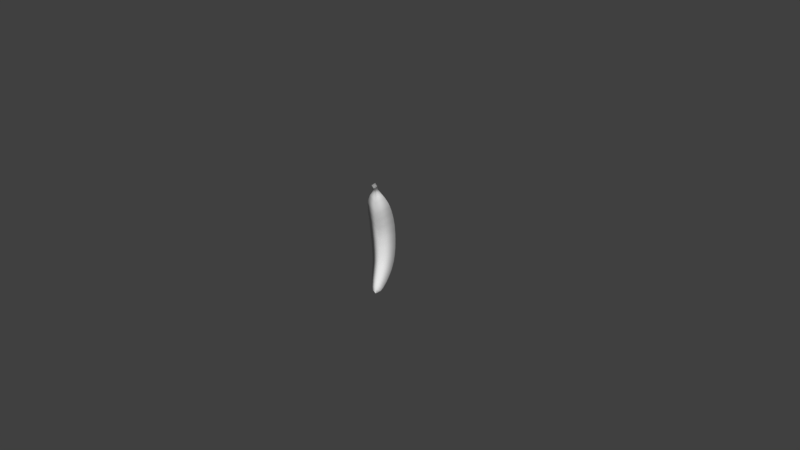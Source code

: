 # Source: Banana.blend  (saved by Blender 2.78.0; exported with 4.5.12 LTS)
import bpy
from mathutils import Matrix  # noqa: F401  (used for matrix-valued properties, if any)

bpy.ops.wm.read_factory_settings(use_empty=True)
scene = bpy.context.scene
scene.name = 'Scene'

# ---- collections
col_collection_1 = bpy.data.collections.new('Collection 1'); scene.collection.children.link(col_collection_1)
col_collection_10 = bpy.data.collections.new('Collection 10'); scene.collection.children.link(col_collection_10)

# ---- world
world_world = bpy.data.worlds.new('World'); scene.world = world_world
world_world.color = (0.05088, 0.05088, 0.05088)
world_world.use_sun_shadow = False
world_world.sun_shadow_jitter_overblur = 0.0
world_world.cycles.sampling_method = 'MANUAL'

# ---- curves / text
cu_beziercurve = bpy.data.curves.new('BezierCurve', 'CURVE')
cu_beziercurve.dimensions = '3D'
_sp = cu_beziercurve.splines.new('BEZIER'); _sp.bezier_points.add(4)
_sp.bezier_points.foreach_set('co', [0.0, 0.0, 0.0, -0.08392, 0.1995, 0.225, -0.112, 0.2237, 0.4963, -0.06946, 0.1278, 0.7683, 0.0, 0.0, 1.0])
_sp.bezier_points.foreach_set('handle_left', [0.2138, -0.4844, -0.3624, -0.06649, 0.1686, 0.1388, -0.1151, 0.2362, 0.4074, -0.08844, 0.1649, 0.685, -0.03413, 0.05243, 0.9395])
_sp.bezier_points.foreach_set('handle_right', [-0.04223, 0.0957, 0.0716, -0.1014, 0.2304, 0.3112, -0.1089, 0.2112, 0.5852, -0.05047, 0.09068, 0.8516, 0.09066, -0.1393, 1.161])
for _p, _l, _r in zip(_sp.bezier_points, ['ALIGNED', 'ALIGNED', 'ALIGNED', 'ALIGNED', 'ALIGNED'], ['ALIGNED', 'ALIGNED', 'ALIGNED', 'ALIGNED', 'ALIGNED']): _p.handle_left_type = _l; _p.handle_right_type = _r
_sp.order_u = 0
_sp.order_v = 0
_sp = cu_beziercurve.splines.new('BEZIER'); _sp.bezier_points.add(0)
_sp.bezier_points.foreach_set('co', [-1.0, 0.0, 0.0])
_sp.bezier_points.foreach_set('handle_left', [-1.5, -0.5, 0.0])
_sp.bezier_points.foreach_set('handle_right', [-0.5, 0.5, 0.0])
for _p, _l, _r in zip(_sp.bezier_points, ['ALIGNED'], ['ALIGNED']): _p.handle_left_type = _l; _p.handle_right_type = _r
_sp.order_u = 0
_sp.order_v = 0
cu_beziercurve.use_path = True
cu_beziercurve.use_path_clamp = True
cu_beziercurve.bevel_resolution = 0
cu_beziercurve.bevel_depth = 0.125
cu_beziercurve.fill_mode = 'FULL'
cu_beziercurve_002 = bpy.data.curves.new('BezierCurve.002', 'CURVE')
cu_beziercurve_002.dimensions = '3D'
_sp = cu_beziercurve_002.splines.new('BEZIER'); _sp.bezier_points.add(5)
_sp.bezier_points.foreach_set('co', [-1.0, 0.0, 0.0, 0.6694, 0.6462, 0.09912, 0.7983, 0.4487, -0.02828, 0.9132, 0.1999, 0.07128, 0.9844, 0.1613, 0.1732, 1.11, 0.1932, 0.2069])
_sp.bezier_points.foreach_set('handle_left', [-0.9617, -0.4352, -0.1344, 0.3767, 1.099, 0.5131, 0.7755, 0.5308, -0.04962, 0.8688, 0.2702, 0.0119, 0.9553, 0.1571, 0.1428, 1.052, 0.1813, 0.2227])
_sp.bezier_points.foreach_set('handle_right', [-1.077, 0.8807, 0.2719, 0.834, 0.3915, -0.1337, 0.811, 0.403, -0.01641, 0.9355, 0.1647, 0.101, 1.013, 0.1654, 0.2037, 1.559, 0.2839, 0.08642])
for _p, _l, _r in zip(_sp.bezier_points, ['ALIGNED', 'ALIGNED', 'ALIGNED', 'ALIGNED', 'ALIGNED', 'ALIGNED'], ['ALIGNED', 'ALIGNED', 'ALIGNED', 'ALIGNED', 'ALIGNED', 'ALIGNED']): _p.handle_left_type = _l; _p.handle_right_type = _r
_sp.order_u = 0
_sp.order_v = 0
cu_beziercurve_002.use_path = True
cu_beziercurve_002.use_path_clamp = True
cu_beziercurve_002.bevel_resolution = 0
cu_beziercurve_002.fill_mode = 'HALF'

# ---- objects
ob_banana = bpy.data.objects.new('BANANA', cu_beziercurve)
ob_controler = bpy.data.objects.new('CONTROLER', cu_beziercurve_002)

# ---- transforms, parenting, visibility, modifiers, constraints
ob_banana.location = (0.1, -0.1, 0.0)
ob_banana.lineart.crease_threshold = 0.0
ob_controler.location = (0.0, 0.0, 0.0)
ob_controler.hide_viewport = True
ob_controler.lineart.crease_threshold = 0.0
cu_beziercurve.taper_object = ob_controler

# ---- collection membership
col_collection_1.objects.link(ob_banana)
col_collection_10.objects.link(ob_controler)

# ---- scene / render settings (as saved in the file)
scene.frame_start = 1; scene.frame_end = 250; scene.frame_set(1)
scene.render.engine = 'BLENDER_EEVEE_NEXT'
scene.render.resolution_percentage = 50
scene.render.dither_intensity = 0.0
scene.cycles.use_denoising = False
scene.cycles.samples = 128
scene.cycles.sampling_pattern = 'TABULATED_SOBOL'
scene.cycles.light_sampling_threshold = 0.0
scene.cycles.use_adaptive_sampling = False
scene.cycles.use_light_tree = False
scene.cycles.blur_glossy = 0.0
scene.cycles.sample_clamp_indirect = 0.0
scene.view_settings.view_transform = 'Standard'
bpy.context.view_layer.update()

# ---- added for rendering (the .blend has no active camera and no usable light): camera, sun
cam_auto = bpy.data.cameras.new('AutoCamera')
cam_auto.lens = 50.0
cam_auto.sensor_width = 36.0
cam_auto.clip_end = 1000.0
ob_auto_camera = bpy.data.objects.new('AutoCamera', cam_auto)
scene.collection.objects.link(ob_auto_camera)
ob_auto_camera.location = (5.41884, -6.16331, 4.77679)
ob_auto_camera.rotation_euler = (1.09748, -7.21219e-08, 0.694738)
scene.camera = ob_auto_camera
light_auto_sun = bpy.data.lights.new('AutoSun', 'SUN')
light_auto_sun.energy = 3.0
light_auto_sun.angle = 0.0523599
ob_auto_sun = bpy.data.objects.new('AutoSun', light_auto_sun)
scene.collection.objects.link(ob_auto_sun)
ob_auto_sun.rotation_euler = (0.872665, 0.174533, 0.523599)
bpy.context.view_layer.update()
